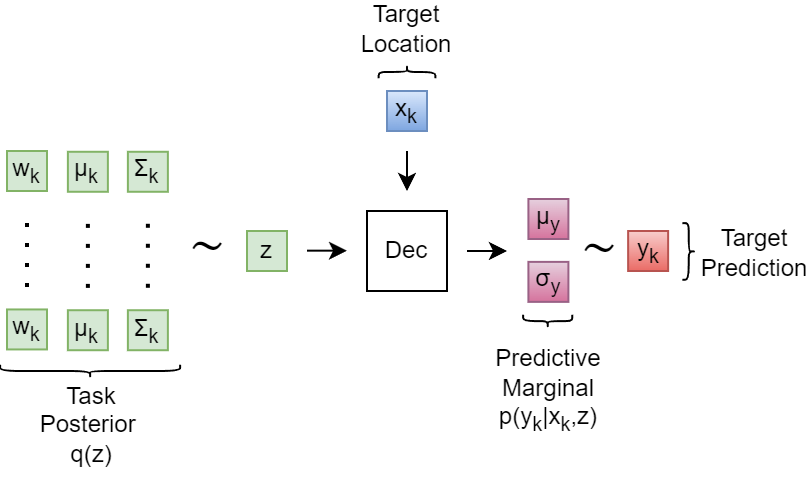

The diagram above was exported from draw.io. Its source (the exported page's mxGraphModel, read from the mxfile embedded in the PNG):
<mxGraphModel dx="276" dy="779" grid="1" gridSize="10" guides="1" tooltips="1" connect="1" arrows="1" fold="1" page="1" pageScale="1" pageWidth="1100" pageHeight="850" math="0" shadow="0">
  <root>
    <mxCell id="0" />
    <mxCell id="1" parent="0" />
    <mxCell id="2" value="μ&lt;sub&gt;k&lt;/sub&gt;" style="whiteSpace=wrap;html=1;aspect=fixed;fillColor=#d5e8d4;strokeColor=#82b366;fontColor=#000000;" parent="1" vertex="1">
      <mxGeometry x="530.44" y="220.39000000000004" width="20" height="20" as="geometry" />
    </mxCell>
    <mxCell id="3" value="Σ&lt;sub&gt;k&lt;/sub&gt;" style="whiteSpace=wrap;html=1;aspect=fixed;fillColor=#d5e8d4;strokeColor=#82b366;fontColor=#000000;" parent="1" vertex="1">
      <mxGeometry x="560.44" y="220.39000000000004" width="20" height="20" as="geometry" />
    </mxCell>
    <mxCell id="5" value="&lt;font color=&quot;#000000&quot;&gt;z&lt;/font&gt;" style="whiteSpace=wrap;html=1;aspect=fixed;fillColor=#d5e8d4;strokeColor=#82b366;" parent="1" vertex="1">
      <mxGeometry x="620" y="260.00000000000006" width="20" height="20" as="geometry" />
    </mxCell>
    <mxCell id="7" value="" style="endArrow=classic;html=1;" parent="1" edge="1">
      <mxGeometry width="50" height="50" relative="1" as="geometry">
        <mxPoint x="650" y="269.83000000000004" as="sourcePoint" />
        <mxPoint x="670" y="269.83000000000004" as="targetPoint" />
      </mxGeometry>
    </mxCell>
    <mxCell id="8" value="" style="endArrow=classic;html=1;" parent="1" edge="1">
      <mxGeometry width="50" height="50" relative="1" as="geometry">
        <mxPoint x="700" y="220" as="sourcePoint" />
        <mxPoint x="700" y="240" as="targetPoint" />
      </mxGeometry>
    </mxCell>
    <mxCell id="9" value="&lt;font color=&quot;#000000&quot;&gt;x&lt;sub&gt;k&lt;/sub&gt;&lt;/font&gt;" style="whiteSpace=wrap;html=1;aspect=fixed;fillColor=#dae8fc;strokeColor=#6c8ebf;gradientColor=#7ea6e0;" parent="1" vertex="1">
      <mxGeometry x="690" y="190.00000000000006" width="20" height="20" as="geometry" />
    </mxCell>
    <mxCell id="10" value="Dec" style="rounded=0;whiteSpace=wrap;html=1;" parent="1" vertex="1">
      <mxGeometry x="680" y="250" width="40" height="40" as="geometry" />
    </mxCell>
    <mxCell id="11" value="μ&lt;sub&gt;y&lt;/sub&gt;" style="whiteSpace=wrap;html=1;aspect=fixed;fillColor=#e6d0de;strokeColor=#996185;gradientColor=#d5739d;fontColor=#000000;" parent="1" vertex="1">
      <mxGeometry x="760.7" y="244" width="20" height="20" as="geometry" />
    </mxCell>
    <mxCell id="12" value="σ&lt;sub&gt;y&lt;/sub&gt;" style="whiteSpace=wrap;html=1;aspect=fixed;fillColor=#e6d0de;strokeColor=#996185;gradientColor=#d5739d;fontColor=#000000;" parent="1" vertex="1">
      <mxGeometry x="760.7" y="275.44" width="20" height="20" as="geometry" />
    </mxCell>
    <mxCell id="13" value="" style="endArrow=classic;html=1;" parent="1" edge="1">
      <mxGeometry width="50" height="50" relative="1" as="geometry">
        <mxPoint x="730" y="270" as="sourcePoint" />
        <mxPoint x="750" y="270" as="targetPoint" />
      </mxGeometry>
    </mxCell>
    <mxCell id="16" value="&lt;font color=&quot;#000000&quot;&gt;y&lt;sub&gt;k&lt;/sub&gt;&lt;/font&gt;" style="whiteSpace=wrap;html=1;aspect=fixed;fillColor=#f8cecc;strokeColor=#b85450;gradientColor=#ea6b66;" parent="1" vertex="1">
      <mxGeometry x="810.56" y="260.00000000000006" width="20" height="20" as="geometry" />
    </mxCell>
    <mxCell id="18" value="" style="shape=curlyBracket;whiteSpace=wrap;html=1;rounded=1;labelPosition=left;verticalLabelPosition=middle;align=right;verticalAlign=middle;fontColor=#000000;rotation=90;" parent="1" vertex="1">
      <mxGeometry x="696.85" y="166.32" width="6.3" height="28.32" as="geometry" />
    </mxCell>
    <mxCell id="19" value="Target Location" style="text;html=1;strokeColor=none;fillColor=none;align=center;verticalAlign=middle;whiteSpace=wrap;rounded=0;fontColor=#000000;" parent="1" vertex="1">
      <mxGeometry x="680" y="150" width="40" height="18.32" as="geometry" />
    </mxCell>
    <mxCell id="20" value="" style="shape=curlyBracket;whiteSpace=wrap;html=1;rounded=1;labelPosition=left;verticalLabelPosition=middle;align=right;verticalAlign=middle;fontColor=#000000;rotation=-90;" parent="1" vertex="1">
      <mxGeometry x="538.44" y="285" width="6.3" height="90" as="geometry" />
    </mxCell>
    <mxCell id="21" value="Task Posterior&amp;nbsp;&lt;br&gt;&lt;font style=&quot;font-size: 12px;&quot;&gt;q(z)&lt;/font&gt;" style="text;html=1;strokeColor=none;fillColor=none;align=center;verticalAlign=middle;whiteSpace=wrap;rounded=0;fontColor=#000000;" parent="1" vertex="1">
      <mxGeometry x="505.44" y="330" width="74.56" height="54.63" as="geometry" />
    </mxCell>
    <mxCell id="23" value="" style="shape=curlyBracket;whiteSpace=wrap;html=1;rounded=1;labelPosition=left;verticalLabelPosition=middle;align=right;verticalAlign=middle;fontColor=#000000;rotation=-90;" parent="1" vertex="1">
      <mxGeometry x="767.22" y="292.77" width="6.3" height="24.56" as="geometry" />
    </mxCell>
    <mxCell id="24" value="Predictive Marginal p(y&lt;sub&gt;k&lt;/sub&gt;&lt;span style=&quot;font-size: 12px;&quot;&gt;|x&lt;sub&gt;k&lt;/sub&gt;,z)&lt;/span&gt;" style="text;html=1;strokeColor=none;fillColor=none;align=center;verticalAlign=middle;whiteSpace=wrap;rounded=0;fontColor=#000000;fontSize=12;" parent="1" vertex="1">
      <mxGeometry x="740.7" y="317.33" width="60" height="45.57" as="geometry" />
    </mxCell>
    <mxCell id="25" value="" style="shape=curlyBracket;whiteSpace=wrap;html=1;rounded=1;labelPosition=left;verticalLabelPosition=middle;align=right;verticalAlign=middle;fontColor=#000000;rotation=-180;" parent="1" vertex="1">
      <mxGeometry x="837.7" y="256.05" width="6.3" height="28.32" as="geometry" />
    </mxCell>
    <mxCell id="26" value="Target Prediction" style="text;html=1;strokeColor=none;fillColor=none;align=center;verticalAlign=middle;whiteSpace=wrap;rounded=0;fontColor=#000000;" parent="1" vertex="1">
      <mxGeometry x="849" y="261.68" width="50" height="18.32" as="geometry" />
    </mxCell>
    <mxCell id="27" value="μ&lt;sub&gt;k&lt;/sub&gt;" style="whiteSpace=wrap;html=1;aspect=fixed;fillColor=#d5e8d4;strokeColor=#82b366;fontColor=#000000;" parent="1" vertex="1">
      <mxGeometry x="530.44" y="299.61000000000007" width="20" height="20" as="geometry" />
    </mxCell>
    <mxCell id="29" value="" style="line;strokeWidth=2;direction=south;html=1;dashed=1;dashPattern=1 4;" parent="1" vertex="1">
      <mxGeometry x="535.44" y="256.44" width="10" height="36" as="geometry" />
    </mxCell>
    <mxCell id="30" value="" style="line;strokeWidth=2;direction=south;html=1;dashed=1;dashPattern=1 4;" parent="1" vertex="1">
      <mxGeometry x="565.44" y="256.39000000000004" width="10" height="36" as="geometry" />
    </mxCell>
    <mxCell id="32" value="w&lt;sub&gt;k&lt;/sub&gt;" style="whiteSpace=wrap;html=1;aspect=fixed;fillColor=#d5e8d4;strokeColor=#82b366;fontColor=#000000;" parent="1" vertex="1">
      <mxGeometry x="500" y="220" width="20" height="20" as="geometry" />
    </mxCell>
    <mxCell id="33" value="Σ&lt;sub&gt;k&lt;/sub&gt;" style="whiteSpace=wrap;html=1;aspect=fixed;fillColor=#d5e8d4;strokeColor=#82b366;fontColor=#000000;" parent="1" vertex="1">
      <mxGeometry x="560.44" y="299.61000000000007" width="20" height="20" as="geometry" />
    </mxCell>
    <mxCell id="34" value="w&lt;sub&gt;k&lt;/sub&gt;" style="whiteSpace=wrap;html=1;aspect=fixed;fillColor=#d5e8d4;strokeColor=#82b366;fontColor=#000000;" parent="1" vertex="1">
      <mxGeometry x="500" y="299.22" width="20" height="20" as="geometry" />
    </mxCell>
    <mxCell id="35" value="" style="line;strokeWidth=2;direction=south;html=1;dashed=1;dashPattern=1 4;" parent="1" vertex="1">
      <mxGeometry x="505" y="256" width="10" height="36" as="geometry" />
    </mxCell>
    <mxCell id="38" value="&lt;font style=&quot;font-size: 25px;&quot;&gt;∼&lt;/font&gt;" style="text;html=1;strokeColor=none;fillColor=none;align=center;verticalAlign=middle;whiteSpace=wrap;rounded=0;fontSize=12;" parent="1" vertex="1">
      <mxGeometry x="583.44" y="260" width="34.56" height="10.21" as="geometry" />
    </mxCell>
    <mxCell id="39" value="&lt;font style=&quot;font-size: 25px;&quot;&gt;∼&lt;/font&gt;" style="text;html=1;strokeColor=none;fillColor=none;align=center;verticalAlign=middle;whiteSpace=wrap;rounded=0;fontSize=12;" parent="1" vertex="1">
      <mxGeometry x="779" y="260.68" width="34.56" height="10.21" as="geometry" />
    </mxCell>
  </root>
</mxGraphModel>